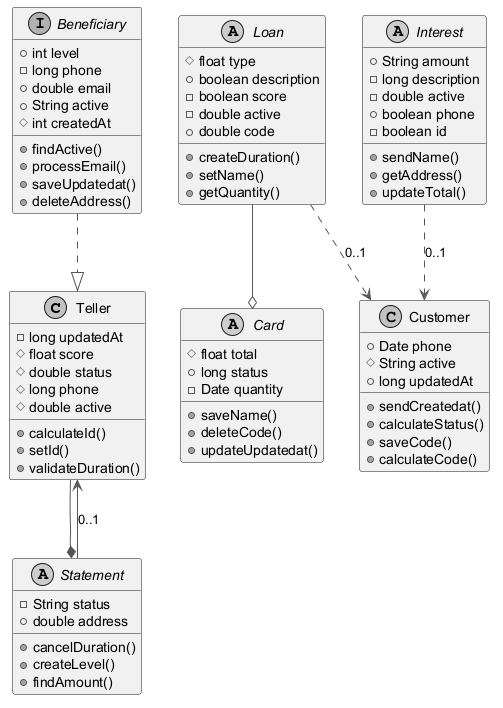

The diagram above was rendered by PlantUML. Its source (embedded in the PNG):
@startuml
skinparam monochrome true
skinparam ArrowColor #555555
class Teller {
  -long updatedAt
  #float score
  #double status
  #long phone
  #double active
  +calculateId()
  +setId()
  +validateDuration()
}
interface Beneficiary {
  +int level
  -long phone
  +double email
  +String active
  #int createdAt
  +findActive()
  +processEmail()
  +saveUpdatedat()
  +deleteAddress()
}
abstract class Loan {
  #float type
  +boolean description
  -boolean score
  -double active
  +double code
  +createDuration()
  +setName()
  +getQuantity()
}
class Customer {
  +Date phone
  #String active
  +long updatedAt
  +sendCreatedat()
  +calculateStatus()
  +saveCode()
  +calculateCode()
}
abstract class Card {
  #float total
  +long status
  -Date quantity
  +saveName()
  +deleteCode()
  +updateUpdatedat()
}
abstract class Interest {
  +String amount
  -long description
  -double active
  +boolean phone
  -boolean id
  +sendName()
  +getAddress()
  +updateTotal()
}
abstract class Statement {
  -String status
  +double address
  +cancelDuration()
  +createLevel()
  +findAmount()
}
Loan ..> Customer : "0..1"
Statement --> Teller : "0..1"
Teller --* Statement
Interest ..> Customer : "0..1"
Loan --o Card
Beneficiary ..|> Teller
@enduml